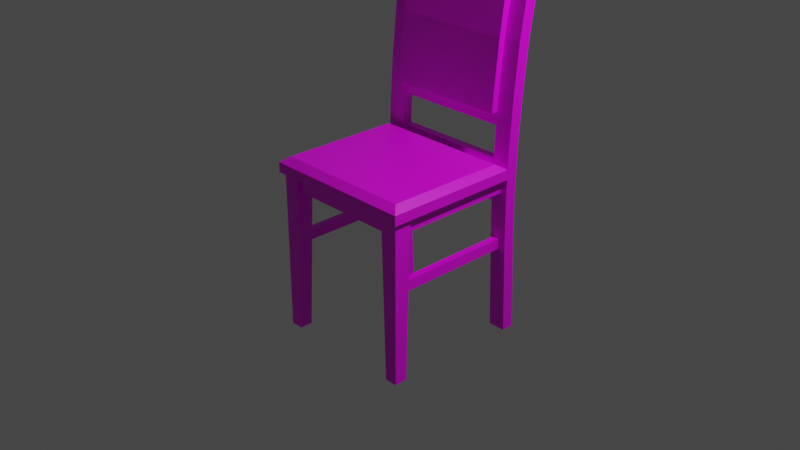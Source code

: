 # Source: multidecor_soft_modern_jungle_chair.blend  (saved by Blender 2.82.7; exported with 4.5.12 LTS)
import bpy
from mathutils import Matrix  # noqa: F401  (used for matrix-valued properties, if any)

bpy.ops.wm.read_factory_settings(use_empty=True)
scene = bpy.context.scene
scene.name = 'Scene'

# ---- collections
col_collection = bpy.data.collections.new('Collection'); scene.collection.children.link(col_collection)

# ---- images (referenced by path relative to the original .blend; pixels are not part of the script)
import os
ASSET_DIR = os.environ.get("B2B_ASSET_DIR", "")  # directory of the original .blend (textures are referenced by path, not embedded)
HERE = os.path.dirname(os.path.abspath(__file__))  # packed textures are extracted next to this script under _unpacked/

def load_image(name, relpath, width, height, colorspace="sRGB"):
    """Load a texture the original file referenced (path relative to the .blend, or extracted next to this script)."""
    p = next((c for c in (os.path.join(HERE, relpath), os.path.join(ASSET_DIR, relpath)) if relpath and os.path.exists(c)), "")
    if p:
        img = bpy.data.images.load(p, check_existing=True)
        img.name = name
    else:  # same state as the original file: an image datablock whose file is absent (Cycles renders it pink)
        img = bpy.data.images.new(name, width, height)
        img.source = "FILE"
        img.filepath = "//" + (relpath or name)
    img.colorspace_settings.name = colorspace
    return img
img_multidecor_jungle_wood_png = load_image('multidecor_jungle_wood.png', 'multidecor_jungle_wood.png', 1024, 1024, 'sRGB')
img_multidecor_wool_material_png = load_image('multidecor_wool_material.png', 'multidecor_wool_material.png', 1024, 1024, 'sRGB')

# ---- materials (node trees are filled in below, after node groups)
mat_material = bpy.data.materials.new('Material')
mat_material.alpha_threshold = 0.0
mat_material.use_transparent_shadow = False
mat_material.line_color = (0.0, 0.0, 0.0, 1.0)
mat_material_001 = bpy.data.materials.new('Material.001')
mat_material_001.use_transparent_shadow = False

# ---- material node trees
mat_material.use_nodes = True; mat_material.node_tree.nodes.clear()
_N = mat_material.node_tree.nodes; _L = mat_material.node_tree.links
n0 = _N.new('ShaderNodeOutputMaterial'); n0.name = 'Material Output'; n0.location = (300, 300)
n1 = _N.new('ShaderNodeBsdfPrincipled'); n1.name = 'Principled BSDF'; n1.location = (10, 300)
n1.distribution = 'GGX'
n1.subsurface_method = 'RANDOM_WALK_SKIN'
n1.inputs[2].default_value = 0.4
n1.inputs[3].default_value = 1.45
n1.inputs[27].default_value = (0.0, 0.0, 0.0, 1.0)
n1.inputs[28].default_value = 1.0
n2 = _N.new('ShaderNodeTexImage'); n2.name = 'Image Texture'; n2.location = (-280, 280)
n2.image = img_multidecor_jungle_wood_png
n2.interpolation = 'Closest'
_L.new(n1.outputs[0], n0.inputs[0])
_L.new(n2.outputs[0], n1.inputs[0])
n0.is_active_output = True
mat_material_001.use_nodes = True; mat_material_001.node_tree.nodes.clear()
_N = mat_material_001.node_tree.nodes; _L = mat_material_001.node_tree.links
n0 = _N.new('ShaderNodeBsdfPrincipled'); n0.name = 'Principled BSDF'; n0.location = (10, 300)
n0.distribution = 'GGX'
n0.subsurface_method = 'RANDOM_WALK_SKIN'
n0.inputs[3].default_value = 1.45
n0.inputs[27].default_value = (0.0, 0.0, 0.0, 1.0)
n0.inputs[28].default_value = 1.0
n1 = _N.new('ShaderNodeOutputMaterial'); n1.name = 'Material Output'; n1.location = (300, 300)
n2 = _N.new('ShaderNodeTexImage'); n2.name = 'Image Texture'; n2.location = (-280, 280)
n2.image = img_multidecor_wool_material_png
n2.interpolation = 'Closest'
_L.new(n0.outputs[0], n1.inputs[0])
_L.new(n2.outputs[0], n0.inputs[0])
n1.is_active_output = True

# ---- world
world_world = bpy.data.worlds.new('World'); scene.world = world_world
world_world.use_nodes = True; world_world.node_tree.nodes.clear()
_N = world_world.node_tree.nodes; _L = world_world.node_tree.links
n0 = _N.new('ShaderNodeOutputWorld'); n0.name = 'World Output'; n0.location = (300, 300)
n1 = _N.new('ShaderNodeBackground'); n1.name = 'Background'; n1.location = (10, 300)
n1.inputs[0].default_value = (0.05088, 0.05088, 0.05088, 1.0)
_L.new(n1.outputs[0], n0.inputs[0])
n0.is_active_output = True
world_world.color = (0.05088, 0.05088, 0.05088)
world_world.use_sun_shadow = False
world_world.sun_shadow_jitter_overblur = 0.0

# ---- cameras
cam_camera = bpy.data.cameras.new('Camera')
cam_camera.clip_end = 100.0
cam_camera.ortho_scale = 7.314

# ---- lights
light_light = bpy.data.lights.new('Light', 'POINT')
light_light.transmission_factor = 0.0
light_light.energy = 1000.0
light_light.shadow_soft_size = 0.1
light_light.shadow_maximum_resolution = 0.006
light_light.use_absolute_resolution = True

# ---- meshes
me_cube = bpy.data.meshes.new('Cube')
me_cube.from_pydata([(-0.771, -0.771, 0.0625), (-0.771, -0.771, -0.09944), (-0.771, 0.66, 0.0625), (-0.771, 0.66, -0.09944), (0.771, -0.771, 0.0625), (0.771, -0.771, -0.09944), (0.771, 0.66, 0.0625), (0.771, 0.66, -0.09944), (-0.8, -0.8, 0.0625), (-0.8, -0.8, -1.688), (-0.8, -0.61, 0.0625), (-0.8, -0.66, -1.688), (-0.61, -0.8, 0.0625), (-0.66, -0.8, -1.688), (-0.61, -0.61, 0.0625), (-0.66, -0.66, -1.688), (0.8, -0.8, 0.0625), (0.8, -0.8, -1.687), (0.61, -0.8, 0.0625), (0.66, -0.8, -1.687), (0.8, -0.61, 0.0625), (0.8, -0.66, -1.687), (0.61, -0.61, 0.0625), (0.66, -0.66, -1.687), (0.7676, -0.66, -0.7251), (0.7676, -0.66, -0.6089), (0.6924, -0.66, -0.7251), (0.6924, -0.66, -0.6089), (0.7676, 0.6698, -0.7251), (0.7676, 0.6655, -0.6089), (0.6924, 0.6698, -0.7251), (0.6924, 0.6655, -0.6089), (-0.7676, 0.6703, -0.7251), (-0.7676, 0.6653, -0.6089), (-0.6924, 0.6703, -0.7251), (-0.6924, 0.6653, -0.6089), (-0.7676, -0.66, -0.7251), (-0.7676, -0.66, -0.6089), (-0.6924, -0.66, -0.7251), (-0.6924, -0.66, -0.6089), (-0.7583, -0.7583, 0.2324), (-0.7583, 0.5653, 0.2324), (0.7583, -0.7583, 0.2324), (0.7583, 0.5653, 0.2324), (-0.8427, -0.8427, 0.171), (-0.8427, 0.66, 0.171), (0.8427, 0.66, 0.171), (0.8427, -0.8427, 0.171), (-0.8427, -0.8427, 0.0625), (-0.8427, 0.66, 0.0625), (0.8427, 0.66, 0.0625), (0.8427, -0.8427, 0.0625), (0.6527, 0.7065, -1.68), (0.6527, 0.9192, 2.519), (0.8427, 0.7065, -1.68), (0.8427, 0.9192, 2.519), (0.6527, 0.8435, -1.677), (0.6527, 1.049, 2.509), (0.8427, 0.8435, -1.677), (0.8427, 1.049, 2.509), (-0.6527, 0.7065, -1.68), (-0.6527, 0.9192, 2.519), (-0.8427, 0.7065, -1.68), (-0.8427, 0.9192, 2.519), (-0.6527, 0.8435, -1.677), (-0.6527, 1.049, 2.509), (-0.8427, 0.8435, -1.677), (-0.8427, 1.049, 2.509), (-0.8427, 0.6675, 0.3936), (-0.6527, 0.6675, 0.3936), (-0.6527, 0.7963, 0.3882), (-0.8427, 0.7963, 0.3882), (-0.8427, 0.7521, 1.448), (-0.6527, 0.7521, 1.448), (-0.6527, 0.8817, 1.441), (-0.8427, 0.8817, 1.441), (-0.8427, 0.7941, -0.6455), (-0.8427, 0.6664, -0.6421), (-0.6527, 0.6664, -0.6421), (-0.6527, 0.7941, -0.6455), (-0.8427, 0.8287, 0.9123), (-0.8427, 0.6994, 0.9189), (-0.6527, 0.6994, 0.9189), (-0.6527, 0.8287, 0.9123), (-0.8427, 0.6564, -0.1268), (-0.6527, 0.6564, -0.1268), (-0.6527, 0.7848, -0.1313), (-0.8427, 0.7848, -0.1313), (0.8427, 0.6675, 0.3936), (0.6527, 0.6675, 0.3936), (0.6527, 0.7963, 0.3882), (0.8427, 0.7963, 0.3882), (0.8427, 0.7521, 1.448), (0.6527, 0.7521, 1.448), (0.6527, 0.8817, 1.441), (0.8427, 0.8817, 1.441), (0.8427, 0.7941, -0.6455), (0.8427, 0.6664, -0.6421), (0.6527, 0.6664, -0.6421), (0.6527, 0.7941, -0.6455), (0.8427, 0.6564, -0.1268), (0.6527, 0.6564, -0.1268), (0.6527, 0.7848, -0.1313), (0.8427, 0.7848, -0.1313), (0.8427, 0.8287, 0.9123), (0.8427, 0.6994, 0.9189), (0.6527, 0.6994, 0.9189), (0.6527, 0.8287, 0.9123), (-0.6527, 0.701, 0.5683), (-0.6527, 0.9301, 2.441), (-0.6527, 0.7797, 0.5648), (-0.6527, 1.009, 2.435), (0.6527, 0.701, 0.5683), (0.6527, 0.9301, 2.441), (0.6527, 0.7797, 0.5648), (0.6527, 1.009, 2.435), (-0.6527, 0.6122, 0.717), (-0.6527, 0.7589, 2.026), (-0.6527, 0.7097, 0.7128), (-0.6527, 0.857, 2.02), (0.6527, 0.6122, 0.717), (0.6527, 0.7589, 2.026), (0.6527, 0.7097, 0.7128), (0.6527, 0.857, 2.02), (-0.6527, 0.6796, 1.452), (-0.6527, 0.7774, 1.447), (0.6527, 0.7774, 1.447), (0.6527, 0.6796, 1.452), (-0.6527, 0.7246, 0.9177), (0.6527, 0.7246, 0.9177), (0.6527, 0.6271, 0.9222), (-0.6527, 0.6271, 0.9222), (-0.6527, 0.7774, 1.447), (-0.6527, 0.8565, 1.442), (0.6527, 0.8565, 1.442), (0.6527, 0.7774, 1.447), (-0.6527, 0.8035, 0.9137), (0.6527, 0.8035, 0.9137), (0.6527, 0.7246, 0.9177), (-0.6527, 0.7246, 0.9177), (-0.6527, 0.66, -0.2159), (-0.6527, 0.66, 0.2448), (-0.6527, 0.7474, -0.2159), (-0.6527, 0.7474, 0.2448), (0.6527, 0.66, -0.2159), (0.6527, 0.66, 0.2448), (0.6527, 0.7474, -0.2159), (0.6527, 0.7474, 0.2448)], [], [(3, 2, 6, 7), (7, 6, 4, 5), (5, 1, 3, 7), (1, 0, 2, 3), (5, 4, 0, 1), (8, 9, 11, 10), (10, 11, 15, 14), (14, 15, 13, 12), (12, 13, 9, 8), (15, 11, 9, 13), (16, 17, 19, 18), (18, 19, 23, 22), (22, 23, 21, 20), (20, 21, 17, 16), (23, 19, 17, 21), (26, 27, 31, 30), (28, 29, 25, 24), (26, 30, 28, 24), (31, 27, 25, 29), (34, 35, 39, 38), (36, 37, 33, 32), (34, 38, 36, 32), (39, 35, 33, 37), (46, 50, 51, 47), (43, 41, 40, 42), (40, 41, 45, 44), (41, 43, 46, 45), (43, 42, 47, 46), (42, 40, 44, 47), (49, 50, 46, 45), (48, 44, 45, 49), (51, 47, 44, 48), (48, 49, 50, 51), (52, 56, 58, 54), (97, 54, 58, 96), (98, 52, 54, 97), (99, 56, 52, 98), (96, 58, 56, 99), (60, 64, 66, 62), (77, 62, 66, 76), (78, 60, 62, 77), (79, 64, 60, 78), (76, 66, 64, 79), (80, 71, 70, 83), (83, 70, 69, 82), (82, 69, 68, 81), (81, 68, 71, 80), (63, 72, 75, 67), (61, 73, 72, 63), (65, 74, 73, 61), (67, 75, 74, 65), (87, 76, 79, 86), (86, 79, 78, 85), (85, 78, 77, 84), (84, 77, 76, 87), (72, 81, 80, 75), (73, 82, 81, 72), (74, 83, 82, 73), (75, 80, 83, 74), (68, 84, 87, 71), (69, 85, 84, 68), (70, 86, 85, 69), (71, 87, 86, 70), (104, 91, 90, 107), (107, 90, 89, 106), (106, 89, 88, 105), (105, 88, 91, 104), (55, 92, 95, 59), (53, 93, 92, 55), (57, 94, 93, 53), (59, 95, 94, 57), (103, 96, 99, 102), (102, 99, 98, 101), (101, 98, 97, 100), (100, 97, 96, 103), (88, 100, 103, 91), (89, 101, 100, 88), (90, 102, 101, 89), (91, 103, 102, 90), (92, 105, 104, 95), (93, 106, 105, 92), (94, 107, 106, 93), (95, 104, 107, 94), (132, 109, 111, 133), (133, 111, 115, 134), (134, 115, 113, 135), (135, 113, 109, 132), (110, 114, 112, 108), (115, 111, 109, 113), (124, 117, 119, 125), (125, 119, 123, 126), (126, 123, 121, 127), (127, 121, 117, 124), (118, 122, 120, 116), (123, 119, 117, 121), (130, 127, 124, 131), (129, 126, 127, 130), (128, 125, 126, 129), (131, 124, 125, 128), (116, 131, 128, 118), (118, 128, 129, 122), (122, 129, 130, 120), (120, 130, 131, 116), (138, 135, 132, 139), (137, 134, 135, 138), (136, 133, 134, 137), (139, 132, 133, 136), (108, 139, 136, 110), (110, 136, 137, 114), (114, 137, 138, 112), (112, 138, 139, 108), (55, 59, 57, 53), (63, 67, 65, 61), (140, 141, 143, 142), (142, 143, 147, 146), (146, 147, 145, 144), (144, 145, 141, 140), (142, 146, 144, 140), (147, 143, 141, 145)])
me_cube.polygons.foreach_set('material_index', [0, 0, 0, 0, 0, 0, 0, 0, 0, 0, 0, 0, 0, 0, 0, 0, 0, 0, 0, 0, 0, 0, 0, 1, 1, 1, 1, 1, 1, 1, 1, 1, 1, 0, 0, 0, 0, 0, 0, 0, 0, 0, 0, 0, 0, 0, 0, 0, 0, 0, 0, 0, 0, 0, 0, 0, 0, 0, 0, 0, 0, 0, 0, 0, 0, 0, 0, 0, 0, 0, 0, 0, 0, 0, 0, 0, 0, 0, 0, 0, 0, 0, 0, 0, 0, 0, 0, 0, 0, 1, 1, 1, 1, 1, 1, 1, 1, 1, 1, 1, 1, 1, 1, 0, 0, 0, 0, 0, 0, 0, 0, 0, 0, 0, 0, 0, 0, 0, 0])
_uv = me_cube.uv_layers.new(name='UVMap')
_uv.uv.foreach_set('vector', [0.2178, 0.02249, 0.2399, 0.02249, 0.2399, 0.2329, 0.2178, 0.2329, 0.2178, 0.2329, 0.2178, 0.255, 0.02249, 0.255, 0.02249, 0.2329, 0.02249, 0.2329, 0.02249, 0.02249, 0.2178, 0.02249, 0.2178, 0.2329, 0.02249, 0.02249, 0.02249, 0.0003884, 0.2178, 0.0003887, 0.2178, 0.02249, 0.02249, 0.2329, 0.0003884, 0.2329, 0.0003884, 0.02249, 0.02249, 0.02249, 0.004087, 0.7828, 0.242, 0.7623, 0.2404, 0.7433, 0.001868, 0.7569, 0.001868, 0.7569, 0.2404, 0.7433, 0.2393, 0.7242, 0.0003883, 0.7311, 0.0003883, 0.7311, 0.2393, 0.7242, 0.2393, 0.7051, 0.0003883, 0.7051, 0.006305, 0.8086, 0.2437, 0.7814, 0.242, 0.7623, 0.004087, 0.7828, 0.2393, 0.7242, 0.2584, 0.7242, 0.2584, 0.7051, 0.2393, 0.7051, 0.004087, 0.7828, 0.242, 0.7623, 0.2437, 0.7814, 0.006305, 0.8086, 0.0003884, 0.7051, 0.2393, 0.7051, 0.2393, 0.7242, 0.0003884, 0.7311, 0.0003884, 0.7311, 0.2393, 0.7242, 0.2404, 0.7433, 0.001868, 0.7569, 0.001868, 0.7569, 0.2404, 0.7433, 0.242, 0.7623, 0.004087, 0.7828, 0.2393, 0.7242, 0.2393, 0.7051, 0.2584, 0.7051, 0.2584, 0.7242, 0.2157, 0.4381, 0.2315, 0.4381, 0.2315, 0.619, 0.2157, 0.6196, 0.2054, 0.6196, 0.1896, 0.619, 0.1896, 0.4381, 0.2054, 0.4381, 0.2157, 0.4381, 0.2157, 0.6196, 0.2054, 0.6196, 0.2054, 0.4381, 0.1793, 0.619, 0.1793, 0.4381, 0.1896, 0.4381, 0.1896, 0.619, 0.1952, 0.4373, 0.1793, 0.4366, 0.1793, 0.2558, 0.1952, 0.2558, 0.2054, 0.2558, 0.2213, 0.2558, 0.2213, 0.4366, 0.2054, 0.4373, 0.1952, 0.4373, 0.1952, 0.2558, 0.2054, 0.2558, 0.2054, 0.4373, 0.2315, 0.2558, 0.2315, 0.4366, 0.2213, 0.4366, 0.2213, 0.2558, 0.895, 0.7127, 0.8791, 0.7123, 0.9611, 0.5207, 0.9749, 0.5267, 0.4995, 0.5005, 0.7065, 0.5005, 0.7065, 0.6812, 0.4995, 0.6812, 0.9092, 0.7121, 0.981, 0.875, 0.971, 0.8964, 0.8944, 0.7123, 0.9836, 0.9068, 0.9111, 0.7121, 0.895, 0.7127, 0.9732, 0.9231, 0.9111, 0.7121, 0.9836, 0.5431, 0.9749, 0.5267, 0.895, 0.7127, 0.981, 0.5244, 0.9092, 0.7121, 0.8944, 0.7123, 0.9721, 0.509, 0.9593, 0.9282, 0.8791, 0.7123, 0.895, 0.7127, 0.9732, 0.9231, 0.8791, 0.7123, 0.8944, 0.7123, 0.971, 0.8964, 0.9538, 0.9033, 0.9587, 0.5039, 0.9721, 0.509, 0.8944, 0.7123, 0.8791, 0.7123, 0.7697, 0.706, 0.7697, 0.5009, 0.9997, 0.5009, 0.9997, 0.706, 0.4633, 0.4081, 0.4633, 0.4268, 0.4892, 0.4268, 0.4892, 0.4081, 0.3606, 0.5694, 0.373, 0.4281, 0.3917, 0.4295, 0.378, 0.5697, 0.4633, 0.8587, 0.4633, 1.0, 0.4892, 1.0, 0.4892, 0.8587, 0.4167, 0.8603, 0.4303, 1.001, 0.4117, 1.002, 0.3993, 0.8607, 0.4892, 0.5677, 0.4892, 0.4268, 0.4633, 0.4268, 0.4633, 0.5677, 0.4892, 0.4081, 0.4892, 0.4268, 0.4633, 0.4268, 0.4633, 0.4081, 0.3606, 0.5694, 0.373, 0.4281, 0.3917, 0.4295, 0.378, 0.5697, 0.4633, 0.8587, 0.4633, 1.0, 0.4892, 1.0, 0.4892, 0.8587, 0.4167, 0.8603, 0.4303, 1.001, 0.4117, 1.002, 0.3993, 0.8607, 0.4633, 0.5677, 0.4633, 0.4268, 0.4892, 0.4268, 0.4892, 0.5677, 0.4633, 0.7805, 0.4633, 0.7088, 0.4892, 0.7088, 0.4892, 0.7805, 0.411, 0.6477, 0.4101, 0.7194, 0.3925, 0.7195, 0.3933, 0.6477, 0.4633, 0.6455, 0.4633, 0.7173, 0.4892, 0.7173, 0.4892, 0.6455, 0.3547, 0.7823, 0.3538, 0.7105, 0.3714, 0.7107, 0.3723, 0.7823, 0.3739, 1.002, 0.3583, 0.8549, 0.376, 0.8547, 0.3917, 1.001, 0.4633, 0.425, 0.4633, 0.5729, 0.4892, 0.5729, 0.4892, 0.425, 0.4303, 0.4286, 0.4147, 0.5753, 0.3969, 0.5751, 0.4125, 0.4281, 0.4633, 1.0, 0.4633, 0.8529, 0.4892, 0.8529, 0.4892, 1.0, 0.4633, 0.6379, 0.4633, 0.5677, 0.4892, 0.5677, 0.4892, 0.6379, 0.412, 0.7902, 0.4167, 0.8603, 0.3993, 0.8607, 0.3944, 0.7905, 0.4633, 0.7884, 0.4633, 0.8587, 0.4892, 0.8587, 0.4892, 0.7884, 0.3558, 0.6395, 0.3606, 0.5694, 0.378, 0.5697, 0.3733, 0.6398, 0.3583, 0.8549, 0.3547, 0.7823, 0.3723, 0.7823, 0.376, 0.8547, 0.4633, 0.5729, 0.4633, 0.6455, 0.4892, 0.6455, 0.4892, 0.5729, 0.4147, 0.5753, 0.411, 0.6477, 0.3933, 0.6477, 0.3969, 0.5751, 0.4633, 0.8529, 0.4633, 0.7805, 0.4892, 0.7805, 0.4892, 0.8529, 0.3538, 0.7105, 0.3558, 0.6395, 0.3733, 0.6398, 0.3714, 0.7107, 0.4633, 0.7173, 0.4633, 0.7884, 0.4892, 0.7884, 0.4892, 0.7173, 0.4101, 0.7194, 0.412, 0.7902, 0.3944, 0.7905, 0.3925, 0.7195, 0.4633, 0.7088, 0.4633, 0.6379, 0.4892, 0.6379, 0.4892, 0.7088, 0.4892, 0.7805, 0.4892, 0.7088, 0.4633, 0.7088, 0.4633, 0.7805, 0.411, 0.6477, 0.4101, 0.7194, 0.3925, 0.7195, 0.3933, 0.6477, 0.4633, 0.6455, 0.4633, 0.7173, 0.4892, 0.7173, 0.4892, 0.6455, 0.3547, 0.7823, 0.3538, 0.7105, 0.3714, 0.7107, 0.3723, 0.7823, 0.3739, 1.002, 0.3583, 0.8549, 0.376, 0.8547, 0.3917, 1.001, 0.4633, 0.425, 0.4633, 0.5729, 0.4892, 0.5729, 0.4892, 0.425, 0.4303, 0.4286, 0.4147, 0.5753, 0.3969, 0.5751, 0.4125, 0.4281, 0.4892, 1.0, 0.4892, 0.8529, 0.4633, 0.8529, 0.4633, 1.0, 0.4892, 0.6379, 0.4892, 0.5677, 0.4633, 0.5677, 0.4633, 0.6379, 0.412, 0.7902, 0.4167, 0.8603, 0.3993, 0.8607, 0.3944, 0.7905, 0.4633, 0.7884, 0.4633, 0.8587, 0.4892, 0.8587, 0.4892, 0.7884, 0.3558, 0.6395, 0.3606, 0.5694, 0.378, 0.5697, 0.3733, 0.6398, 0.3538, 0.7105, 0.3558, 0.6395, 0.3733, 0.6398, 0.3714, 0.7107, 0.4633, 0.7173, 0.4633, 0.7884, 0.4892, 0.7884, 0.4892, 0.7173, 0.4101, 0.7194, 0.412, 0.7902, 0.3944, 0.7905, 0.3925, 0.7195, 0.4892, 0.7088, 0.4892, 0.6379, 0.4633, 0.6379, 0.4633, 0.7088, 0.3583, 0.8549, 0.3547, 0.7823, 0.3723, 0.7823, 0.376, 0.8547, 0.4633, 0.5729, 0.4633, 0.6455, 0.4892, 0.6455, 0.4892, 0.5729, 0.4147, 0.5753, 0.411, 0.6477, 0.3933, 0.6477, 0.3969, 0.5751, 0.4892, 0.8529, 0.4892, 0.7805, 0.4633, 0.7805, 0.4633, 0.8529, 0.6794, 0.4072, 0.6835, 0.2701, 0.6944, 0.2696, 0.6902, 0.4066, 0.1785, 0.3868, 0.1785, 0.5238, 0.0003884, 0.5238, 0.0003884, 0.3868, 0.7059, 0.3906, 0.7101, 0.5275, 0.6993, 0.527, 0.6951, 0.3899, 0.2406, 0.1484, 0.2406, 0.01124, 0.4188, 0.01124, 0.4188, 0.1484, 0.1785, 0.2665, 0.0003884, 0.2665, 0.0003884, 0.2558, 0.1785, 0.2558, 0.2406, 0.0003884, 0.4188, 0.0003886, 0.4188, 0.01124, 0.2406, 0.01124, 0.9326, 0.9109, 0.9346, 0.9899, 0.948, 0.9905, 0.946, 0.9116, 0.8566, 0.9075, 0.8566, 0.9864, 0.6785, 0.9864, 0.6785, 0.9075, 0.946, 0.9116, 0.948, 0.9905, 0.9346, 0.9899, 0.9326, 0.9109, 0.6787, 0.9213, 0.6787, 1.0, 0.5005, 1.0, 0.5005, 0.9213, 0.8566, 0.8069, 0.6785, 0.8069, 0.6785, 0.7936, 0.8566, 0.7936, 0.6785, 0.9864, 0.8566, 0.9864, 0.8566, 0.9998, 0.6785, 0.9998, 0.6787, 0.8485, 0.6787, 0.9213, 0.5005, 0.9213, 0.5005, 0.8485, 0.9469, 0.839, 0.946, 0.9116, 0.9326, 0.9109, 0.9336, 0.8382, 0.8566, 0.8349, 0.8566, 0.9075, 0.6785, 0.9075, 0.6785, 0.8349, 0.9336, 0.8382, 0.9326, 0.9109, 0.946, 0.9116, 0.9469, 0.839, 0.9347, 0.8101, 0.9336, 0.8382, 0.9469, 0.839, 0.948, 0.811, 0.8566, 0.8069, 0.8566, 0.8349, 0.6785, 0.8349, 0.6785, 0.8069, 0.948, 0.811, 0.9469, 0.839, 0.9336, 0.8382, 0.9347, 0.8101, 0.6787, 0.8205, 0.6787, 0.8485, 0.5005, 0.8485, 0.5005, 0.8205, 0.2406, 0.221, 0.2406, 0.1484, 0.4188, 0.1484, 0.4188, 0.221, 0.7075, 0.3181, 0.7059, 0.3906, 0.6951, 0.3899, 0.6968, 0.3173, 0.1785, 0.3143, 0.1785, 0.3868, 0.0003884, 0.3868, 0.0003884, 0.3143, 0.681, 0.4798, 0.6794, 0.4072, 0.6902, 0.4066, 0.6918, 0.479, 0.6836, 0.5275, 0.681, 0.4798, 0.6918, 0.479, 0.6944, 0.5267, 0.1785, 0.2665, 0.1785, 0.3143, 0.0003884, 0.3143, 0.0003884, 0.2665, 0.7101, 0.2704, 0.7075, 0.3181, 0.6968, 0.3173, 0.6994, 0.2696, 0.2406, 0.2688, 0.2406, 0.221, 0.4188, 0.221, 0.4188, 0.2688, 0.4892, 0.425, 0.4892, 0.4072, 0.4633, 0.4072, 0.4633, 0.425, 0.4892, 0.425, 0.4892, 0.4072, 0.4633, 0.4072, 0.4633, 0.425, 0.7021, 0.01232, 0.6392, 0.01232, 0.6392, 0.0003884, 0.7021, 0.0003885, 0.714, 0.01232, 0.7769, 0.01232, 0.7769, 0.1905, 0.714, 0.1905, 0.7021, 0.2024, 0.6392, 0.2024, 0.6392, 0.1905, 0.7021, 0.1905, 0.7021, 0.1905, 0.6392, 0.1905, 0.6392, 0.01232, 0.7021, 0.01232, 0.714, 0.01232, 0.714, 0.1905, 0.7021, 0.1905, 0.7021, 0.01232, 0.6273, 0.1905, 0.6273, 0.01232, 0.6392, 0.01232, 0.6392, 0.1905])
me_cube.materials.append(mat_material)
me_cube.materials.append(mat_material_001)
me_cube.use_remesh_preserve_volume = False
me_cube.use_remesh_preserve_attributes = False
me_cube.use_mirror_vertex_groups = False
me_cube.update()

# ---- objects
ob_cube = bpy.data.objects.new('Cube', me_cube)
ob_light = bpy.data.objects.new('Light', light_light)
ob_camera = bpy.data.objects.new('Camera', cam_camera)

# ---- transforms, parenting, visibility, modifiers, constraints
ob_cube.location = (0.0, 0.0, 0.4375)
ob_cube.rotation_euler = (0.0, 0.0, 6.283)
ob_cube.lock_rotations_4d = False
ob_cube.empty_display_type = 'ARROWS'
ob_cube.lineart.crease_threshold = 0.0
ob_light.location = (4.076, 1.005, 5.904)
ob_light.rotation_euler = (0.6503, 0.05522, 1.866)
ob_light.lock_rotations_4d = False
ob_light.empty_display_type = 'ARROWS'
ob_light.color = (0.0, 0.0, 0.0, 0.0)
ob_light.lineart.crease_threshold = 0.0
ob_camera.location = (7.359, -6.926, 4.958)
ob_camera.rotation_euler = (1.109, 0.0, 0.8149)
ob_camera.lock_rotations_4d = False
ob_camera.empty_display_type = 'ARROWS'
ob_camera.color = (0.0, 0.0, 0.0, 0.0)
ob_camera.display_type = 'WIRE'
ob_camera.lineart.crease_threshold = 0.0

# ---- collection membership
col_collection.objects.link(ob_cube)
col_collection.objects.link(ob_light)
col_collection.objects.link(ob_camera)

# ---- scene / render settings (as saved in the file)
scene.camera = ob_camera
scene.frame_start = 1; scene.frame_end = 250; scene.frame_set(1)
scene.render.engine = 'BLENDER_EEVEE_NEXT'
scene.cycles.samples = 128
scene.cycles.sampling_pattern = 'TABULATED_SOBOL'
scene.cycles.use_adaptive_sampling = False
scene.cycles.use_light_tree = False
scene.view_settings.view_transform = 'Filmic'
bpy.context.view_layer.update()
